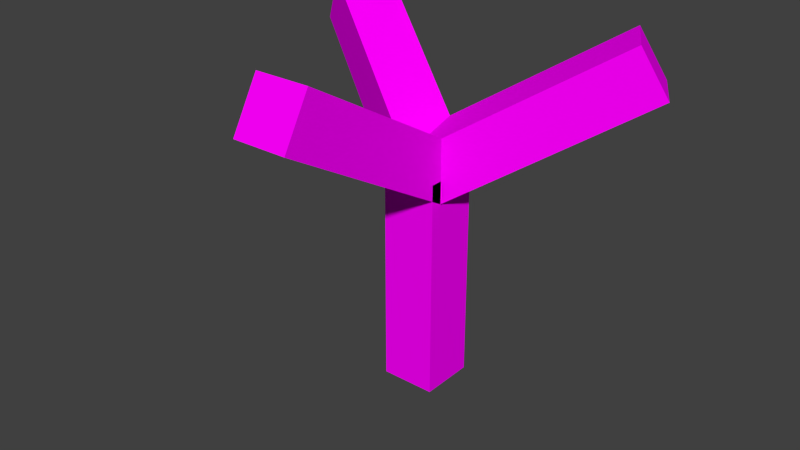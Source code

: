# Source: JT-tree.blend  (saved by Blender 2.74.0; exported with 4.5.12 LTS)
import bpy
from mathutils import Matrix  # noqa: F401  (used for matrix-valued properties, if any)

bpy.ops.wm.read_factory_settings(use_empty=True)
scene = bpy.context.scene
scene.name = 'Scene'

# ---- collections
col_collection_1 = bpy.data.collections.new('Collection 1'); scene.collection.children.link(col_collection_1)

# ---- images (referenced by path relative to the original .blend; pixels are not part of the script)
import os
ASSET_DIR = os.environ.get("B2B_ASSET_DIR", "")  # directory of the original .blend (textures are referenced by path, not embedded)
HERE = os.path.dirname(os.path.abspath(__file__))  # packed textures are extracted next to this script under _unpacked/

def load_image(name, relpath, width, height, colorspace="sRGB"):
    """Load a texture the original file referenced (path relative to the .blend, or extracted next to this script)."""
    p = next((c for c in (os.path.join(HERE, relpath), os.path.join(ASSET_DIR, relpath)) if relpath and os.path.exists(c)), "")
    if p:
        img = bpy.data.images.load(p, check_existing=True)
        img.name = name
    else:  # same state as the original file: an image datablock whose file is absent (Cycles renders it pink)
        img = bpy.data.images.new(name, width, height)
        img.source = "FILE"
        img.filepath = "//" + (relpath or name)
    img.colorspace_settings.name = colorspace
    return img
img_ivy0024_3_s_jpg = load_image('Ivy0024_3_S.jpg', 'Ivy0024_3_S.jpg', 1024, 1024, 'sRGB')
img_barkdecidious0194_1_s_jpg = load_image('BarkDecidious0194_1_S.jpg', 'BarkDecidious0194_1_S.jpg', 1024, 1024, 'sRGB')

# ---- materials (node trees are filled in below, after node groups)
mat_material = bpy.data.materials.new('Material')
mat_material.alpha_threshold = 0.0
mat_material.roughness = 0.5
mat_material.line_color = (0.0, 0.0, 0.0, 1.0)
mat_material_003 = bpy.data.materials.new('Material.003')
mat_material_003.alpha_threshold = 0.0
mat_material_003.roughness = 0.5
mat_material_002 = bpy.data.materials.new('Material.002')
mat_material_002.alpha_threshold = 0.0
mat_material_002.roughness = 0.5
mat_material_004 = bpy.data.materials.new('Material.004')
mat_material_004.alpha_threshold = 0.0
mat_material_004.roughness = 0.5
mat_material_001 = bpy.data.materials.new('Material.001')
mat_material_001.alpha_threshold = 0.0
mat_material_001.roughness = 0.5

# ---- material node trees
mat_material_003.use_nodes = True; mat_material_003.node_tree.nodes.clear()
_N = mat_material_003.node_tree.nodes; _L = mat_material_003.node_tree.links
n0 = _N.new('ShaderNodeOutputMaterial'); n0.name = 'Material Output'; n0.location = (300, 300)
n1 = _N.new('ShaderNodeBsdfDiffuse'); n1.name = 'Diffuse BSDF'; n1.location = (10, 300)
n2 = _N.new('ShaderNodeTexImage'); n2.name = 'Image Texture'; n2.location = (-180, 300)
n2.width = 140
n2.image = img_ivy0024_3_s_jpg
_L.new(n1.outputs[0], n0.inputs[0])
_L.new(n2.outputs[0], n1.inputs[0])
n0.is_active_output = True
mat_material_002.use_nodes = True; mat_material_002.node_tree.nodes.clear()
_N = mat_material_002.node_tree.nodes; _L = mat_material_002.node_tree.links
n0 = _N.new('ShaderNodeOutputMaterial'); n0.name = 'Material Output'; n0.location = (300, 300)
n1 = _N.new('ShaderNodeBsdfDiffuse'); n1.name = 'Diffuse BSDF'; n1.location = (10, 300)
n2 = _N.new('ShaderNodeTexImage'); n2.name = 'Image Texture'; n2.location = (-180, 300)
n2.width = 140
n2.image = img_ivy0024_3_s_jpg
_L.new(n1.outputs[0], n0.inputs[0])
_L.new(n2.outputs[0], n1.inputs[0])
n0.is_active_output = True
mat_material_004.use_nodes = True; mat_material_004.node_tree.nodes.clear()
_N = mat_material_004.node_tree.nodes; _L = mat_material_004.node_tree.links
n0 = _N.new('ShaderNodeOutputMaterial'); n0.name = 'Material Output'; n0.location = (300, 300)
n1 = _N.new('ShaderNodeBsdfDiffuse'); n1.name = 'Diffuse BSDF'; n1.location = (10, 300)
n2 = _N.new('ShaderNodeTexImage'); n2.name = 'Image Texture'; n2.location = (-180, 300)
n2.width = 140
n2.image = img_ivy0024_3_s_jpg
_L.new(n1.outputs[0], n0.inputs[0])
_L.new(n2.outputs[0], n1.inputs[0])
n0.is_active_output = True
mat_material_001.use_nodes = True; mat_material_001.node_tree.nodes.clear()
_N = mat_material_001.node_tree.nodes; _L = mat_material_001.node_tree.links
n0 = _N.new('ShaderNodeOutputMaterial'); n0.name = 'Material Output'; n0.location = (300, 300)
n1 = _N.new('ShaderNodeBsdfDiffuse'); n1.name = 'Diffuse BSDF'; n1.location = (10, 300)
n2 = _N.new('ShaderNodeTexImage'); n2.name = 'Image Texture'; n2.location = (-180, 300)
n2.width = 140
n2.image = img_barkdecidious0194_1_s_jpg
_L.new(n1.outputs[0], n0.inputs[0])
_L.new(n2.outputs[0], n1.inputs[0])
n0.is_active_output = True

# ---- world
world_world = bpy.data.worlds.new('World'); scene.world = world_world
world_world.color = (0.05088, 0.05088, 0.05088)
world_world.use_sun_shadow = False
world_world.sun_shadow_jitter_overblur = 0.0
world_world.cycles.sampling_method = 'MANUAL'
world_world.cycles.sample_map_resolution = 256

# ---- meshes
me_cube_004 = bpy.data.meshes.new('Cube.004')
me_cube_004.from_pydata([(1.0, 1.0, 0.0), (1.0, -1.0, 0.0), (-1.0, -1.0, 0.0), (-1.0, 1.0, 0.0), (1.0, 1.0, 2.0), (1.0, -1.0, 2.0), (-1.0, -1.0, 2.0), (-1.0, 1.0, 2.0)], [], [(0, 1, 2, 3), (4, 7, 6, 5), (0, 4, 5, 1), (1, 5, 6, 2), (2, 6, 7, 3), (4, 0, 3, 7)])
me_cube_004.polygons.foreach_set('material_index', [1, 1, 1, 1, 1, 1])
_uv = me_cube_004.uv_layers.new(name='UVMap')
_uv.uv.foreach_set('vector', [0.5282, 0.395, 0.5282, 0.06187, 0.307, 0.06187, 0.307, 0.395, 0.5282, 0.7281, 0.307, 0.7281, 0.307, 0.395, 0.5282, 0.395, 0.5282, 0.5615, 0.5282, 0.8947, 0.307, 0.8947, 0.307, 0.5615, 0.5282, 0.5615, 0.5282, 0.8947, 0.307, 0.8947, 0.307, 0.5615, 0.5282, 0.5615, 0.5282, 0.8947, 0.7494, 0.8947, 0.7494, 0.5615, 0.5282, 0.5615, 0.5282, 0.2284, 0.307, 0.2284, 0.307, 0.5615])
me_cube_004.materials.append(mat_material)
me_cube_004.materials.append(mat_material_003)
me_cube_004.use_remesh_preserve_volume = False
me_cube_004.use_remesh_preserve_attributes = False
me_cube_004.use_mirror_vertex_groups = False
me_cube_004.update()
me_cube_003 = bpy.data.meshes.new('Cube.003')
me_cube_003.from_pydata([(1.0, 1.0, 0.0), (1.0, -1.0, 0.0), (-1.0, -1.0, 0.0), (-1.0, 1.0, 0.0), (1.0, 1.0, 2.0), (1.0, -1.0, 2.0), (-1.0, -1.0, 2.0), (-1.0, 1.0, 2.0)], [], [(0, 1, 2, 3), (4, 7, 6, 5), (0, 4, 5, 1), (1, 5, 6, 2), (2, 6, 7, 3), (4, 0, 3, 7)])
me_cube_003.polygons.foreach_set('material_index', [1, 1, 1, 1, 1, 1])
_uv = me_cube_003.uv_layers.new(name='UVMap')
_uv.uv.foreach_set('vector', [0.5607, 0.3873, 0.5607, 0.02333, 0.319, 0.02333, 0.319, 0.3873, 0.5607, 0.7512, 0.319, 0.7512, 0.319, 0.3873, 0.5607, 0.3873, 0.5607, 0.5693, 0.5607, 0.9332, 0.319, 0.9332, 0.319, 0.5693, 0.5607, 0.5693, 0.5607, 0.9332, 0.319, 0.9332, 0.319, 0.5693, 0.5607, 0.5693, 0.5607, 0.9332, 0.8024, 0.9332, 0.8024, 0.5693, 0.5607, 0.5693, 0.5607, 0.2053, 0.319, 0.2053, 0.319, 0.5693])
me_cube_003.materials.append(mat_material)
me_cube_003.materials.append(mat_material_002)
me_cube_003.use_remesh_preserve_volume = False
me_cube_003.use_remesh_preserve_attributes = False
me_cube_003.use_mirror_vertex_groups = False
me_cube_003.update()
me_cube_002 = bpy.data.meshes.new('Cube.002')
me_cube_002.from_pydata([(1.0, 1.0, 0.0), (1.0, -1.0, 0.0), (-1.0, -1.0, 0.0), (-1.0, 1.0, 0.0), (1.0, 1.0, 2.0), (1.0, -1.0, 2.0), (-1.0, -1.0, 2.0), (-1.0, 1.0, 2.0)], [], [(0, 1, 2, 3), (4, 7, 6, 5), (0, 4, 5, 1), (1, 5, 6, 2), (2, 6, 7, 3), (4, 0, 3, 7)])
me_cube_002.polygons.foreach_set('material_index', [1, 1, 1, 1, 1, 1])
_uv = me_cube_002.uv_layers.new(name='UVMap')
_uv.uv.foreach_set('vector', [0.4634, 0.3902, 0.4634, 0.008363, 0.2099, 0.008363, 0.2099, 0.3902, 0.4634, 0.772, 0.2099, 0.772, 0.2099, 0.3902, 0.4634, 0.3902, 0.4634, 0.5811, 0.4634, 0.963, 0.2099, 0.963, 0.2099, 0.5811, 0.4634, 0.5811, 0.4634, 0.963, 0.2099, 0.963, 0.2099, 0.5811, 0.4634, 0.5811, 0.4634, 0.963, 0.717, 0.963, 0.717, 0.5811, 0.4634, 0.5811, 0.4634, 0.1993, 0.2099, 0.1993, 0.2099, 0.5811])
me_cube_002.materials.append(mat_material)
me_cube_002.materials.append(mat_material_004)
me_cube_002.use_remesh_preserve_volume = False
me_cube_002.use_remesh_preserve_attributes = False
me_cube_002.use_mirror_vertex_groups = False
me_cube_002.update()
me_cube = bpy.data.meshes.new('Cube')
me_cube.from_pydata([(1.0, 1.0, 0.0), (1.0, -1.0, 0.0), (-1.0, -1.0, 0.0), (-1.0, 1.0, 0.0), (1.0, 1.0, 2.0), (1.0, -1.0, 2.0), (-1.0, -1.0, 2.0), (-1.0, 1.0, 2.0)], [], [(0, 1, 2, 3), (4, 7, 6, 5), (0, 4, 5, 1), (1, 5, 6, 2), (2, 6, 7, 3), (4, 0, 3, 7)])
me_cube.polygons.foreach_set('material_index', [1, 1, 1, 1, 1, 1])
_uv = me_cube.uv_layers.new(name='UVMap')
_uv.uv.foreach_set('vector', [0.5159, 0.375, 0.5159, 0.001691, 0.1426, 0.001691, 0.1426, 0.375, 0.5159, 0.7482, 0.1426, 0.7482, 0.1426, 0.375, 0.5159, 0.375, 0.5159, 0.5616, 0.5159, 0.9348, 0.1426, 0.9348, 0.1426, 0.5616, 0.5159, 0.5616, 0.5159, 0.9348, 0.1426, 0.9348, 0.1426, 0.5616, 0.5159, 0.5616, 0.5159, 0.9348, 0.8892, 0.9348, 0.8892, 0.5616, 0.5159, 0.5616, 0.5159, 0.1883, 0.1426, 0.1883, 0.1426, 0.5616])
me_cube.materials.append(mat_material)
me_cube.materials.append(mat_material_001)
me_cube.use_remesh_preserve_volume = False
me_cube.use_remesh_preserve_attributes = False
me_cube.use_mirror_vertex_groups = False
me_cube.update()

# ---- objects
ob_cube_004 = bpy.data.objects.new('Cube.004', me_cube_004)
ob_cube_003 = bpy.data.objects.new('Cube.003', me_cube_003)
ob_cube_002 = bpy.data.objects.new('Cube.002', me_cube_002)
ob_cube = bpy.data.objects.new('Cube', me_cube)

# ---- transforms, parenting, visibility, modifiers, constraints
ob_cube_004.location = (0.0, 0.0, 4.0)
ob_cube_004.rotation_euler = (1.047, 0.0, 4.189)
ob_cube_004.scale = (0.5, 0.5, 2.0)
ob_cube_004.lock_rotations_4d = False
ob_cube_004.empty_display_type = 'ARROWS'
ob_cube_004.lineart.crease_threshold = 0.0
ob_cube_003.location = (0.0, 0.0, 4.0)
ob_cube_003.rotation_euler = (1.047, 0.0, 2.094)
ob_cube_003.scale = (0.5, 0.5, 2.0)
ob_cube_003.lock_rotations_4d = False
ob_cube_003.empty_display_type = 'ARROWS'
ob_cube_003.lineart.crease_threshold = 0.0
ob_cube_002.location = (0.0, 0.0, 4.0)
ob_cube_002.rotation_euler = (1.047, 0.0, 0.0)
ob_cube_002.scale = (0.5, 0.5, 2.0)
ob_cube_002.lock_rotations_4d = False
ob_cube_002.empty_display_type = 'ARROWS'
ob_cube_002.lineart.crease_threshold = 0.0
ob_cube.location = (0.0, 0.0, 0.0)
ob_cube.scale = (0.5, 0.5, 2.0)
ob_cube.lock_rotations_4d = False
ob_cube.empty_display_type = 'ARROWS'
ob_cube.lineart.crease_threshold = 0.0

# ---- collection membership
col_collection_1.objects.link(ob_cube_004)
col_collection_1.objects.link(ob_cube_003)
col_collection_1.objects.link(ob_cube_002)
col_collection_1.objects.link(ob_cube)

# ---- scene / render settings (as saved in the file)
scene.frame_start = 1; scene.frame_end = 250; scene.frame_set(1)
scene.render.engine = 'CYCLES'
scene.render.resolution_percentage = 50
scene.render.dither_intensity = 0.0
scene.cycles.use_denoising = False
scene.cycles.samples = 10
scene.cycles.sampling_pattern = 'TABULATED_SOBOL'
scene.cycles.light_sampling_threshold = 0.0
scene.cycles.use_adaptive_sampling = False
scene.cycles.use_light_tree = False
scene.cycles.blur_glossy = 0.0
scene.cycles.pixel_filter_type = 'GAUSSIAN'
scene.cycles.sample_clamp_indirect = 0.0
scene.view_settings.view_transform = 'Standard'
bpy.context.view_layer.update()

# ---- added for rendering (the .blend has no active camera and no usable light): camera, sun
cam_auto = bpy.data.cameras.new('AutoCamera')
cam_auto.lens = 50.0
cam_auto.sensor_width = 36.0
cam_auto.clip_end = 1000.0
ob_auto_camera = bpy.data.objects.new('AutoCamera', cam_auto)
scene.collection.objects.link(ob_auto_camera)
ob_auto_camera.location = (10.365, -13.15, 11.5085)
ob_auto_camera.rotation_euler = (1.09748, -7.21219e-08, 0.694738)
scene.camera = ob_auto_camera
light_auto_sun = bpy.data.lights.new('AutoSun', 'SUN')
light_auto_sun.energy = 3.0
light_auto_sun.angle = 0.0523599
ob_auto_sun = bpy.data.objects.new('AutoSun', light_auto_sun)
scene.collection.objects.link(ob_auto_sun)
ob_auto_sun.rotation_euler = (0.872665, 0.174533, 0.523599)
bpy.context.view_layer.update()
